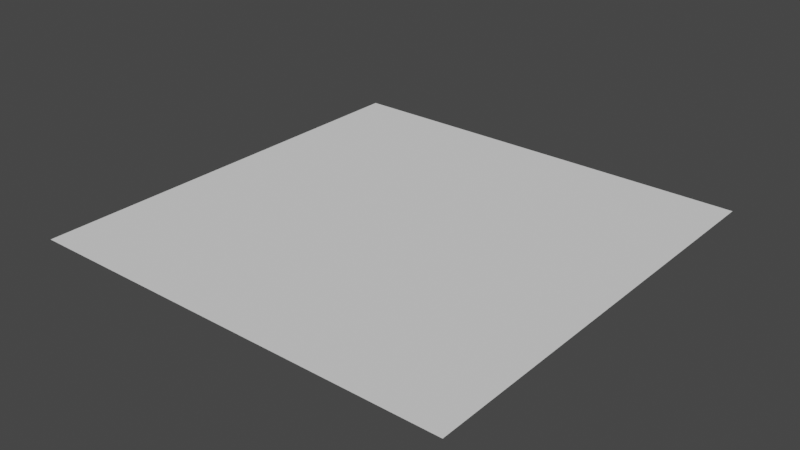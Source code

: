 # Source: delta_parnaiba_master.blend  (saved by Blender 4.5.90; exported with 4.5.12 LTS)
import bpy
from mathutils import Matrix  # noqa: F401  (used for matrix-valued properties, if any)

bpy.ops.wm.read_factory_settings(use_empty=True)
scene = bpy.context.scene
scene.name = 'Scene'

# ---- collections
col_terrain_tiles = bpy.data.collections.new('TERRAIN_TILES'); scene.collection.children.link(col_terrain_tiles)
col_vegetation = bpy.data.collections.new('VEGETATION'); scene.collection.children.link(col_vegetation)
col_hydrography = bpy.data.collections.new('HYDROGRAPHY'); scene.collection.children.link(col_hydrography)
col_climate = bpy.data.collections.new('CLIMATE'); scene.collection.children.link(col_climate)
col_roads = bpy.data.collections.new('ROADS'); scene.collection.children.link(col_roads)
col_references = bpy.data.collections.new('REFERENCES'); scene.collection.children.link(col_references)
col_collision = bpy.data.collections.new('COLLISION'); scene.collection.children.link(col_collision)
col_export = bpy.data.collections.new('EXPORT'); scene.collection.children.link(col_export)

# ---- world
world_world = bpy.data.worlds.new('World'); scene.world = world_world
world_world.use_nodes = True; world_world.node_tree.nodes.clear()
_N = world_world.node_tree.nodes; _L = world_world.node_tree.links
n0 = _N.new('ShaderNodeOutputWorld'); n0.name = 'World Output'; n0.location = (300, 300)
n1 = _N.new('ShaderNodeBackground'); n1.name = 'Background'; n1.location = (10, 300)
n1.inputs[0].default_value = (0.05088, 0.05088, 0.05088, 1.0)
_L.new(n1.outputs[0], n0.inputs[0])
n0.is_active_output = True
world_world.color = (0.05088, 0.05088, 0.05088)
world_world.use_sun_shadow = False
world_world.sun_shadow_jitter_overblur = 0.0

# ---- meshes
me_tile_0_0_512m_mesh = bpy.data.meshes.new('TILE_0_0_512m_MESH')
me_tile_0_0_512m_mesh.from_pydata([(-256.0, -256.0, 0.0), (0.0, -256.0, 0.0), (256.0, -256.0, 0.0), (-256.0, 0.0, 0.0), (0.0, 0.0, 0.0), (256.0, 0.0, 0.0), (-256.0, 256.0, 0.0), (0.0, 256.0, 0.0), (256.0, 256.0, 0.0)], [], [(0, 1, 4, 3), (1, 2, 5, 4), (3, 4, 7, 6), (4, 5, 8, 7)])
_uv = me_tile_0_0_512m_mesh.uv_layers.new(name='Mapa UV')
_uv.uv.foreach_set('vector', [0.0, 0.0, 0.5, 0.0, 0.5, 0.5, 0.0, 0.5, 0.5, 0.0, 1.0, 0.0, 1.0, 0.5, 0.5, 0.5, 0.0, 0.5, 0.5, 0.5, 0.5, 1.0, 0.0, 1.0, 0.5, 0.5, 1.0, 0.5, 1.0, 1.0, 0.5, 1.0])
me_tile_0_0_512m_mesh.update()
me_tile_0_1_512m_mesh = bpy.data.meshes.new('TILE_0_1_512m_MESH')
me_tile_0_1_512m_mesh.from_pydata([(-256.0, -256.0, 0.0), (0.0, -256.0, 0.0), (256.0, -256.0, 0.0), (-256.0, 0.0, 0.0), (0.0, 0.0, 0.0), (256.0, 0.0, 0.0), (-256.0, 256.0, 0.0), (0.0, 256.0, 0.0), (256.0, 256.0, 0.0)], [], [(0, 1, 4, 3), (1, 2, 5, 4), (3, 4, 7, 6), (4, 5, 8, 7)])
_uv = me_tile_0_1_512m_mesh.uv_layers.new(name='Mapa UV')
_uv.uv.foreach_set('vector', [0.0, 0.0, 0.5, 0.0, 0.5, 0.5, 0.0, 0.5, 0.5, 0.0, 1.0, 0.0, 1.0, 0.5, 0.5, 0.5, 0.0, 0.5, 0.5, 0.5, 0.5, 1.0, 0.0, 1.0, 0.5, 0.5, 1.0, 0.5, 1.0, 1.0, 0.5, 1.0])
me_tile_0_1_512m_mesh.update()
me_tile_0_2_512m_mesh = bpy.data.meshes.new('TILE_0_2_512m_MESH')
me_tile_0_2_512m_mesh.from_pydata([(-256.0, -256.0, 0.0), (0.0, -256.0, 0.0), (256.0, -256.0, 0.0), (-256.0, 0.0, 0.0), (0.0, 0.0, 0.0), (256.0, 0.0, 0.0), (-256.0, 256.0, 0.0), (0.0, 256.0, 0.0), (256.0, 256.0, 0.0)], [], [(0, 1, 4, 3), (1, 2, 5, 4), (3, 4, 7, 6), (4, 5, 8, 7)])
_uv = me_tile_0_2_512m_mesh.uv_layers.new(name='Mapa UV')
_uv.uv.foreach_set('vector', [0.0, 0.0, 0.5, 0.0, 0.5, 0.5, 0.0, 0.5, 0.5, 0.0, 1.0, 0.0, 1.0, 0.5, 0.5, 0.5, 0.0, 0.5, 0.5, 0.5, 0.5, 1.0, 0.0, 1.0, 0.5, 0.5, 1.0, 0.5, 1.0, 1.0, 0.5, 1.0])
me_tile_0_2_512m_mesh.update()
me_tile_1_0_512m_mesh = bpy.data.meshes.new('TILE_1_0_512m_MESH')
me_tile_1_0_512m_mesh.from_pydata([(-256.0, -256.0, 0.0), (0.0, -256.0, 0.0), (256.0, -256.0, 0.0), (-256.0, 0.0, 0.0), (0.0, 0.0, 0.0), (256.0, 0.0, 0.0), (-256.0, 256.0, 0.0), (0.0, 256.0, 0.0), (256.0, 256.0, 0.0)], [], [(0, 1, 4, 3), (1, 2, 5, 4), (3, 4, 7, 6), (4, 5, 8, 7)])
_uv = me_tile_1_0_512m_mesh.uv_layers.new(name='Mapa UV')
_uv.uv.foreach_set('vector', [0.0, 0.0, 0.5, 0.0, 0.5, 0.5, 0.0, 0.5, 0.5, 0.0, 1.0, 0.0, 1.0, 0.5, 0.5, 0.5, 0.0, 0.5, 0.5, 0.5, 0.5, 1.0, 0.0, 1.0, 0.5, 0.5, 1.0, 0.5, 1.0, 1.0, 0.5, 1.0])
me_tile_1_0_512m_mesh.update()
me_tile_1_1_512m_mesh = bpy.data.meshes.new('TILE_1_1_512m_MESH')
me_tile_1_1_512m_mesh.from_pydata([(-256.0, -256.0, 0.0), (0.0, -256.0, 0.0), (256.0, -256.0, 0.0), (-256.0, 0.0, 0.0), (0.0, 0.0, 0.0), (256.0, 0.0, 0.0), (-256.0, 256.0, 0.0), (0.0, 256.0, 0.0), (256.0, 256.0, 0.0)], [], [(0, 1, 4, 3), (1, 2, 5, 4), (3, 4, 7, 6), (4, 5, 8, 7)])
_uv = me_tile_1_1_512m_mesh.uv_layers.new(name='Mapa UV')
_uv.uv.foreach_set('vector', [0.0, 0.0, 0.5, 0.0, 0.5, 0.5, 0.0, 0.5, 0.5, 0.0, 1.0, 0.0, 1.0, 0.5, 0.5, 0.5, 0.0, 0.5, 0.5, 0.5, 0.5, 1.0, 0.0, 1.0, 0.5, 0.5, 1.0, 0.5, 1.0, 1.0, 0.5, 1.0])
me_tile_1_1_512m_mesh.update()
me_tile_1_2_512m_mesh = bpy.data.meshes.new('TILE_1_2_512m_MESH')
me_tile_1_2_512m_mesh.from_pydata([(-256.0, -256.0, 0.0), (0.0, -256.0, 0.0), (256.0, -256.0, 0.0), (-256.0, 0.0, 0.0), (0.0, 0.0, 0.0), (256.0, 0.0, 0.0), (-256.0, 256.0, 0.0), (0.0, 256.0, 0.0), (256.0, 256.0, 0.0)], [], [(0, 1, 4, 3), (1, 2, 5, 4), (3, 4, 7, 6), (4, 5, 8, 7)])
_uv = me_tile_1_2_512m_mesh.uv_layers.new(name='Mapa UV')
_uv.uv.foreach_set('vector', [0.0, 0.0, 0.5, 0.0, 0.5, 0.5, 0.0, 0.5, 0.5, 0.0, 1.0, 0.0, 1.0, 0.5, 0.5, 0.5, 0.0, 0.5, 0.5, 0.5, 0.5, 1.0, 0.0, 1.0, 0.5, 0.5, 1.0, 0.5, 1.0, 1.0, 0.5, 1.0])
me_tile_1_2_512m_mesh.update()
me_tile_2_0_512m_mesh = bpy.data.meshes.new('TILE_2_0_512m_MESH')
me_tile_2_0_512m_mesh.from_pydata([(-256.0, -256.0, 0.0), (0.0, -256.0, 0.0), (256.0, -256.0, 0.0), (-256.0, 0.0, 0.0), (0.0, 0.0, 0.0), (256.0, 0.0, 0.0), (-256.0, 256.0, 0.0), (0.0, 256.0, 0.0), (256.0, 256.0, 0.0)], [], [(0, 1, 4, 3), (1, 2, 5, 4), (3, 4, 7, 6), (4, 5, 8, 7)])
_uv = me_tile_2_0_512m_mesh.uv_layers.new(name='Mapa UV')
_uv.uv.foreach_set('vector', [0.0, 0.0, 0.5, 0.0, 0.5, 0.5, 0.0, 0.5, 0.5, 0.0, 1.0, 0.0, 1.0, 0.5, 0.5, 0.5, 0.0, 0.5, 0.5, 0.5, 0.5, 1.0, 0.0, 1.0, 0.5, 0.5, 1.0, 0.5, 1.0, 1.0, 0.5, 1.0])
me_tile_2_0_512m_mesh.update()
me_tile_2_1_512m_mesh = bpy.data.meshes.new('TILE_2_1_512m_MESH')
me_tile_2_1_512m_mesh.from_pydata([(-256.0, -256.0, 0.0), (0.0, -256.0, 0.0), (256.0, -256.0, 0.0), (-256.0, 0.0, 0.0), (0.0, 0.0, 0.0), (256.0, 0.0, 0.0), (-256.0, 256.0, 0.0), (0.0, 256.0, 0.0), (256.0, 256.0, 0.0)], [], [(0, 1, 4, 3), (1, 2, 5, 4), (3, 4, 7, 6), (4, 5, 8, 7)])
_uv = me_tile_2_1_512m_mesh.uv_layers.new(name='Mapa UV')
_uv.uv.foreach_set('vector', [0.0, 0.0, 0.5, 0.0, 0.5, 0.5, 0.0, 0.5, 0.5, 0.0, 1.0, 0.0, 1.0, 0.5, 0.5, 0.5, 0.0, 0.5, 0.5, 0.5, 0.5, 1.0, 0.0, 1.0, 0.5, 0.5, 1.0, 0.5, 1.0, 1.0, 0.5, 1.0])
me_tile_2_1_512m_mesh.update()
me_tile_2_2_512m_mesh = bpy.data.meshes.new('TILE_2_2_512m_MESH')
me_tile_2_2_512m_mesh.from_pydata([(-256.0, -256.0, 0.0), (0.0, -256.0, 0.0), (256.0, -256.0, 0.0), (-256.0, 0.0, 0.0), (0.0, 0.0, 0.0), (256.0, 0.0, 0.0), (-256.0, 256.0, 0.0), (0.0, 256.0, 0.0), (256.0, 256.0, 0.0)], [], [(0, 1, 4, 3), (1, 2, 5, 4), (3, 4, 7, 6), (4, 5, 8, 7)])
_uv = me_tile_2_2_512m_mesh.uv_layers.new(name='Mapa UV')
_uv.uv.foreach_set('vector', [0.0, 0.0, 0.5, 0.0, 0.5, 0.5, 0.0, 0.5, 0.5, 0.0, 1.0, 0.0, 1.0, 0.5, 0.5, 0.5, 0.0, 0.5, 0.5, 0.5, 0.5, 1.0, 0.0, 1.0, 0.5, 0.5, 1.0, 0.5, 1.0, 1.0, 0.5, 1.0])
me_tile_2_2_512m_mesh.update()

# ---- objects
ob_tile_0_0_512m = bpy.data.objects.new('TILE_0_0_512m', me_tile_0_0_512m_mesh)
ob_tile_0_1_512m = bpy.data.objects.new('TILE_0_1_512m', me_tile_0_1_512m_mesh)
ob_tile_0_2_512m = bpy.data.objects.new('TILE_0_2_512m', me_tile_0_2_512m_mesh)
ob_tile_1_0_512m = bpy.data.objects.new('TILE_1_0_512m', me_tile_1_0_512m_mesh)
ob_tile_1_1_512m = bpy.data.objects.new('TILE_1_1_512m', me_tile_1_1_512m_mesh)
ob_tile_1_2_512m = bpy.data.objects.new('TILE_1_2_512m', me_tile_1_2_512m_mesh)
ob_tile_2_0_512m = bpy.data.objects.new('TILE_2_0_512m', me_tile_2_0_512m_mesh)
ob_tile_2_1_512m = bpy.data.objects.new('TILE_2_1_512m', me_tile_2_1_512m_mesh)
ob_tile_2_2_512m = bpy.data.objects.new('TILE_2_2_512m', me_tile_2_2_512m_mesh)

# ---- transforms, parenting, visibility, modifiers, constraints
ob_tile_0_0_512m.location = (-512.0, -512.0, 0.0)
ob_tile_0_1_512m.location = (-512.0, 0.0, 0.0)
ob_tile_0_2_512m.location = (-512.0, 512.0, 0.0)
ob_tile_1_0_512m.location = (0.0, -512.0, 0.0)
ob_tile_1_1_512m.location = (0.0, 0.0, 0.0)
ob_tile_1_2_512m.location = (0.0, 512.0, 0.0)
ob_tile_2_0_512m.location = (512.0, -512.0, 0.0)
ob_tile_2_1_512m.location = (512.0, 0.0, 0.0)
ob_tile_2_2_512m.location = (512.0, 512.0, 0.0)

# ---- collection membership
col_terrain_tiles.objects.link(ob_tile_0_0_512m)
col_terrain_tiles.objects.link(ob_tile_0_1_512m)
col_terrain_tiles.objects.link(ob_tile_0_2_512m)
col_terrain_tiles.objects.link(ob_tile_1_0_512m)
col_terrain_tiles.objects.link(ob_tile_1_1_512m)
col_terrain_tiles.objects.link(ob_tile_1_2_512m)
col_terrain_tiles.objects.link(ob_tile_2_0_512m)
col_terrain_tiles.objects.link(ob_tile_2_1_512m)
col_terrain_tiles.objects.link(ob_tile_2_2_512m)

# ---- scene / render settings (as saved in the file)
scene.frame_start = 1; scene.frame_end = 300; scene.frame_set(30)
scene.render.engine = 'BLENDER_EEVEE_NEXT'
scene.render.resolution_x = 640
scene.render.resolution_y = 360
scene.cycles.use_denoising = False
scene.cycles.samples = 128
scene.cycles.sampling_pattern = 'TABULATED_SOBOL'
scene.cycles.use_adaptive_sampling = False
scene.cycles.use_light_tree = False
scene.eevee.use_gtao = True
scene.eevee.use_raytracing = True
scene.view_settings.view_transform = 'Filmic'
bpy.context.view_layer.update()

# ---- added for rendering (the .blend has no active camera and no usable light): camera, sun
cam_auto = bpy.data.cameras.new('AutoCamera')
cam_auto.lens = 50.0
cam_auto.sensor_width = 36.0
cam_auto.clip_end = 35271.9
ob_auto_camera = bpy.data.objects.new('AutoCamera', cam_auto)
scene.collection.objects.link(ob_auto_camera)
ob_auto_camera.location = (2009.8, -2411.76, 1607.84)
ob_auto_camera.rotation_euler = (1.09748, -7.21219e-08, 0.694738)
scene.camera = ob_auto_camera
light_auto_sun = bpy.data.lights.new('AutoSun', 'SUN')
light_auto_sun.energy = 3.0
light_auto_sun.angle = 0.0523599
ob_auto_sun = bpy.data.objects.new('AutoSun', light_auto_sun)
scene.collection.objects.link(ob_auto_sun)
ob_auto_sun.rotation_euler = (0.872665, 0.174533, 0.523599)
bpy.context.view_layer.update()
